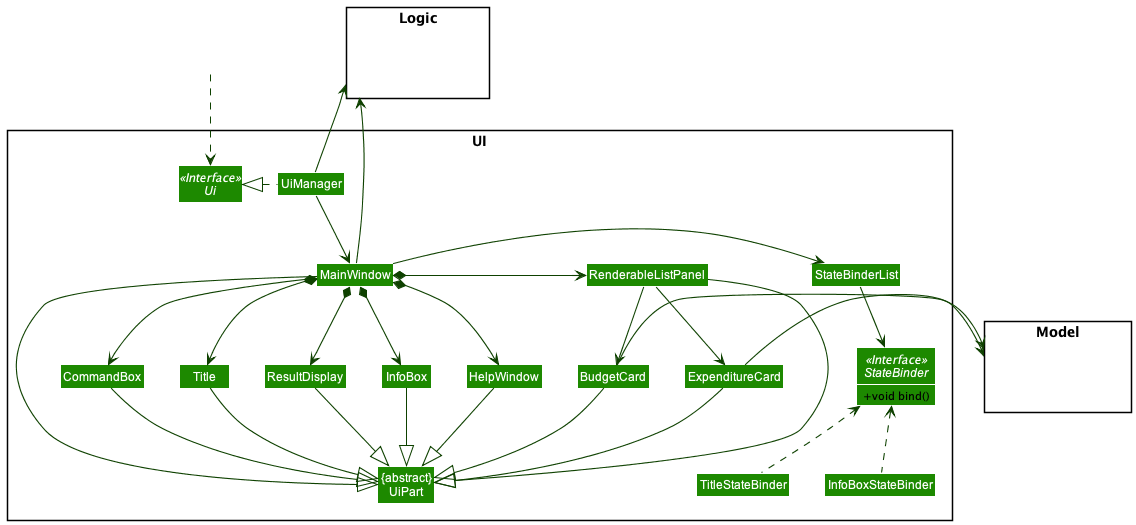

The diagram above was rendered by PlantUML. Its source (embedded in the PNG):
@startuml
!include style.puml
skinparam arrowThickness 1.1
skinparam arrowColor UI_COLOR_T4
skinparam classBackgroundColor UI_COLOR

package UI <<Rectangle>> {
Interface Ui <<Interface>>
Interface StateBinder <<Interface>> {
+ void bind()
}

Class "{abstract}\nUiPart" as UiPart
Class UiManager
Class MainWindow
Class StateBinderList

Class CommandBox
Class Title
Class ResultDisplay
Class InfoBox
Class HelpWindow
Class RenderableListPanel
Class BudgetCard
Class ExpenditureCard
Class InfoBoxStateBinder
Class TitleStateBinder
}

package Model <<Rectangle>> {
Class HiddenModel #FFFFFF
}

package Logic <<Rectangle>> {
Class HiddenLogic #FFFFFF
}

Class HiddenOutside #FFFFFF
HiddenOutside ..> Ui

UiManager .left.|> Ui
UiManager -down-> MainWindow

RenderableListPanel -down-> BudgetCard
RenderableListPanel -down-> ExpenditureCard

MainWindow -left-|> UiPart
MainWindow *--> ResultDisplay
MainWindow *--> CommandBox
MainWindow *--> Title
MainWindow *--> InfoBox
MainWindow *-right-> RenderableListPanel
MainWindow *--> HelpWindow
MainWindow -right-> StateBinderList

StateBinderList -down-> StateBinder

InfoBoxStateBinder .up.> StateBinder
TitleStateBinder .up.> StateBinder

BudgetCard -right-> Model
ExpenditureCard -right-> Model

CommandBox -down-|> UiPart
Title -down-|> UiPart
ResultDisplay -down-|> UiPart
InfoBox -down-|> UiPart
RenderableListPanel -down-|> UiPart
BudgetCard -down-|> UiPart
ExpenditureCard -down-|> UiPart
HelpWindow -down-|> UiPart

UiManager -up-> Logic
MainWindow -up-> Logic

@enduml